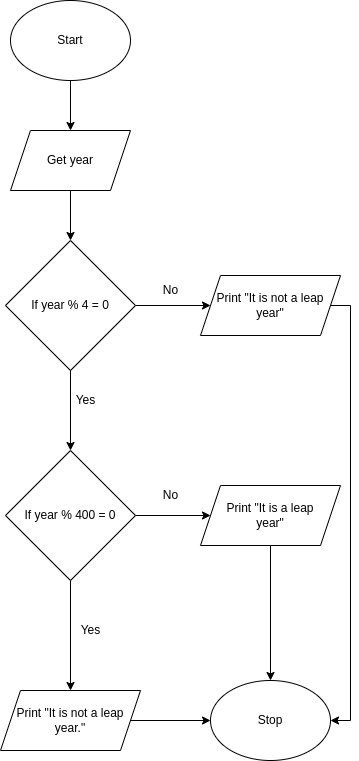

The diagram above was exported from draw.io. Its source (the exported page's mxGraphModel, read from the mxfile embedded in the PNG):
<mxGraphModel dx="1006" dy="728" grid="1" gridSize="10" guides="1" tooltips="1" connect="1" arrows="1" fold="1" page="1" pageScale="1" pageWidth="827" pageHeight="1169" math="0" shadow="0">
  <root>
    <mxCell id="0" />
    <mxCell id="1" parent="0" />
    <mxCell id="2" style="edgeStyle=none;html=1;entryX=0.5;entryY=0;entryDx=0;entryDy=0;" edge="1" parent="1">
      <mxGeometry relative="1" as="geometry">
        <mxPoint x="250" y="200" as="sourcePoint" />
        <mxPoint x="250" y="250" as="targetPoint" />
      </mxGeometry>
    </mxCell>
    <mxCell id="5" style="edgeStyle=none;html=1;entryX=0.5;entryY=0;entryDx=0;entryDy=0;" edge="1" parent="1" source="7">
      <mxGeometry relative="1" as="geometry">
        <mxPoint x="250" y="460" as="targetPoint" />
      </mxGeometry>
    </mxCell>
    <mxCell id="6" style="edgeStyle=none;html=1;entryX=0;entryY=0.5;entryDx=0;entryDy=0;" edge="1" parent="1" source="7" target="9">
      <mxGeometry relative="1" as="geometry" />
    </mxCell>
    <mxCell id="7" value="If year % 4 = 0" style="rhombus;whiteSpace=wrap;html=1;" vertex="1" parent="1">
      <mxGeometry x="185" y="250" width="130" height="130" as="geometry" />
    </mxCell>
    <mxCell id="33" style="edgeStyle=none;html=1;entryX=1;entryY=0.5;entryDx=0;entryDy=0;rounded=0;" edge="1" parent="1" source="9" target="14">
      <mxGeometry relative="1" as="geometry">
        <Array as="points">
          <mxPoint x="530" y="315" />
          <mxPoint x="530" y="730" />
        </Array>
      </mxGeometry>
    </mxCell>
    <mxCell id="9" value="Print &quot;It is not a leap&lt;br&gt;year&quot;" style="shape=parallelogram;perimeter=parallelogramPerimeter;whiteSpace=wrap;html=1;fixedSize=1;" vertex="1" parent="1">
      <mxGeometry x="380" y="285" width="140" height="60" as="geometry" />
    </mxCell>
    <mxCell id="10" value="No" style="text;html=1;align=center;verticalAlign=middle;resizable=0;points=[];autosize=1;strokeColor=none;fillColor=none;" vertex="1" parent="1">
      <mxGeometry x="335" y="290" width="30" height="20" as="geometry" />
    </mxCell>
    <mxCell id="11" value="Yes" style="text;html=1;align=center;verticalAlign=middle;resizable=0;points=[];autosize=1;strokeColor=none;fillColor=none;" vertex="1" parent="1">
      <mxGeometry x="245" y="400" width="40" height="20" as="geometry" />
    </mxCell>
    <mxCell id="14" value="Stop" style="ellipse;whiteSpace=wrap;html=1;" vertex="1" parent="1">
      <mxGeometry x="390" y="690" width="120" height="80" as="geometry" />
    </mxCell>
    <mxCell id="15" value="Start" style="ellipse;whiteSpace=wrap;html=1;" vertex="1" parent="1">
      <mxGeometry x="190" y="10" width="120" height="80" as="geometry" />
    </mxCell>
    <mxCell id="16" style="edgeStyle=none;html=1;entryX=0.5;entryY=0;entryDx=0;entryDy=0;" edge="1" parent="1" target="17">
      <mxGeometry relative="1" as="geometry">
        <mxPoint x="250" y="90" as="sourcePoint" />
      </mxGeometry>
    </mxCell>
    <mxCell id="17" value="Get year" style="shape=parallelogram;perimeter=parallelogramPerimeter;whiteSpace=wrap;html=1;fixedSize=1;" vertex="1" parent="1">
      <mxGeometry x="190" y="140" width="120" height="60" as="geometry" />
    </mxCell>
    <mxCell id="24" style="edgeStyle=none;html=1;" edge="1" parent="1" source="20" target="22">
      <mxGeometry relative="1" as="geometry" />
    </mxCell>
    <mxCell id="20" value="If year % 400 = 0" style="rhombus;whiteSpace=wrap;html=1;" vertex="1" parent="1">
      <mxGeometry x="185" y="460" width="130" height="130" as="geometry" />
    </mxCell>
    <mxCell id="21" value="Yes" style="text;html=1;align=center;verticalAlign=middle;resizable=0;points=[];autosize=1;strokeColor=none;fillColor=none;" vertex="1" parent="1">
      <mxGeometry x="250" y="630" width="40" height="20" as="geometry" />
    </mxCell>
    <mxCell id="31" style="edgeStyle=none;html=1;entryX=0;entryY=0.5;entryDx=0;entryDy=0;" edge="1" parent="1" source="22" target="14">
      <mxGeometry relative="1" as="geometry" />
    </mxCell>
    <mxCell id="22" value="Print &quot;It is not a leap&lt;br&gt;year.&quot;" style="shape=parallelogram;perimeter=parallelogramPerimeter;whiteSpace=wrap;html=1;fixedSize=1;" vertex="1" parent="1">
      <mxGeometry x="180" y="700" width="140" height="60" as="geometry" />
    </mxCell>
    <mxCell id="28" style="edgeStyle=none;html=1;entryX=0;entryY=0.5;entryDx=0;entryDy=0;exitX=1;exitY=0.5;exitDx=0;exitDy=0;" edge="1" parent="1" target="29" source="20">
      <mxGeometry relative="1" as="geometry">
        <mxPoint x="315" y="520" as="sourcePoint" />
      </mxGeometry>
    </mxCell>
    <mxCell id="32" style="edgeStyle=none;html=1;entryX=0.5;entryY=0;entryDx=0;entryDy=0;" edge="1" parent="1" source="29" target="14">
      <mxGeometry relative="1" as="geometry" />
    </mxCell>
    <mxCell id="29" value="Print &quot;It is a leap&lt;br&gt;year&quot;" style="shape=parallelogram;perimeter=parallelogramPerimeter;whiteSpace=wrap;html=1;fixedSize=1;" vertex="1" parent="1">
      <mxGeometry x="380" y="495" width="140" height="60" as="geometry" />
    </mxCell>
    <mxCell id="30" value="No" style="text;html=1;align=center;verticalAlign=middle;resizable=0;points=[];autosize=1;strokeColor=none;fillColor=none;" vertex="1" parent="1">
      <mxGeometry x="335" y="495" width="30" height="20" as="geometry" />
    </mxCell>
  </root>
</mxGraphModel>